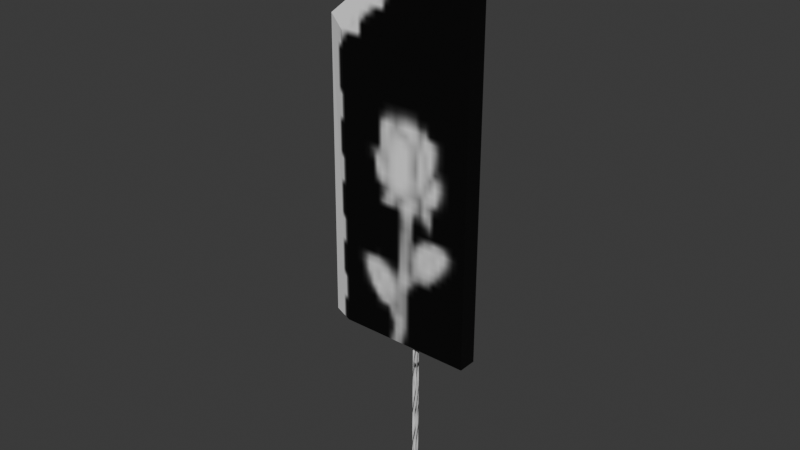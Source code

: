 # Source: GreatSword.blend  (saved by Blender 4.2.66; exported with 4.5.12 LTS)
import bpy
from mathutils import Matrix  # noqa: F401  (used for matrix-valued properties, if any)

bpy.ops.wm.read_factory_settings(use_empty=True)
scene = bpy.context.scene
scene.name = 'Scene'

# ---- collections
col_collection = bpy.data.collections.new('Collection'); scene.collection.children.link(col_collection)

# ---- images (referenced by path relative to the original .blend; pixels are not part of the script)
import os
ASSET_DIR = os.environ.get("B2B_ASSET_DIR", "")  # directory of the original .blend (textures are referenced by path, not embedded)
HERE = os.path.dirname(os.path.abspath(__file__))  # packed textures are extracted next to this script under _unpacked/

def load_image(name, relpath, width, height, colorspace="sRGB"):
    """Load a texture the original file referenced (path relative to the .blend, or extracted next to this script)."""
    p = next((c for c in (os.path.join(HERE, relpath), os.path.join(ASSET_DIR, relpath)) if relpath and os.path.exists(c)), "")
    if p:
        img = bpy.data.images.load(p, check_existing=True)
        img.name = name
    else:  # same state as the original file: an image datablock whose file is absent (Cycles renders it pink)
        img = bpy.data.images.new(name, width, height)
        img.source = "FILE"
        img.filepath = "//" + (relpath or name)
    img.colorspace_settings.name = colorspace
    return img
img_texture_png = load_image('texture.png', '_unpacked/texture.cca80b85.png', 64, 64, 'sRGB')

# ---- materials (node trees are filled in below, after node groups)
mat_material_000 = bpy.data.materials.new('Material_000')
mat_material_000.alpha_threshold = 0.0
mat_material_000.roughness = 0.5
mat_material_000.line_color = (0.0, 0.0, 0.0, 1.0)
mat_handle_001 = bpy.data.materials.new('Handle_001')

# ---- material node trees
mat_material_000.use_nodes = True; mat_material_000.node_tree.nodes.clear()
_N = mat_material_000.node_tree.nodes; _L = mat_material_000.node_tree.links
n0 = _N.new('ShaderNodeOutputMaterial'); n0.name = 'Material Output'; n0.location = (300, 300)
n1 = _N.new('ShaderNodeBsdfPrincipled'); n1.name = 'Principled BSDF'; n1.location = (10, 300)
n1.inputs[3].default_value = 1.45
n2 = _N.new('ShaderNodeTexImage'); n2.name = 'Image Texture'; n2.location = (-333, 259)
n2.image = img_texture_png
_L.new(n1.outputs[0], n0.inputs[0])
_L.new(n2.outputs[0], n1.inputs[0])
n0.is_active_output = True
mat_handle_001.use_nodes = True; mat_handle_001.node_tree.nodes.clear()
_N = mat_handle_001.node_tree.nodes; _L = mat_handle_001.node_tree.links
n0 = _N.new('ShaderNodeBsdfPrincipled'); n0.name = 'Principled BSDF'; n0.location = (10, 300)
n1 = _N.new('ShaderNodeOutputMaterial'); n1.name = 'Material Output'; n1.location = (300, 300)
n2 = _N.new('ShaderNodeTexImage'); n2.name = 'Image Texture'; n2.location = (-361, 240)
n2.image = img_texture_png
_L.new(n0.outputs[0], n1.inputs[0])
_L.new(n2.outputs[0], n0.inputs[0])
n1.is_active_output = True

# ---- world
world_world = bpy.data.worlds.new('World'); scene.world = world_world
world_world.use_nodes = True; world_world.node_tree.nodes.clear()
_N = world_world.node_tree.nodes; _L = world_world.node_tree.links
n0 = _N.new('ShaderNodeOutputWorld'); n0.name = 'World Output'; n0.location = (300, 300)
n1 = _N.new('ShaderNodeBackground'); n1.name = 'Background'; n1.location = (10, 300)
n1.inputs[0].default_value = (0.05088, 0.05088, 0.05088, 1.0)
_L.new(n1.outputs[0], n0.inputs[0])
n0.is_active_output = True
world_world.color = (0.05088, 0.05088, 0.05088)
world_world.sun_shadow_jitter_overblur = 0.0

# ---- meshes
me_cube_001 = bpy.data.meshes.new('Cube.001')
me_cube_001.from_pydata([(-1.0, -1.0, -83.46), (-1.0, -1.0, 6.666), (-1.0, 1.0, -83.46), (-1.0, 1.0, 6.666), (1.0, -1.0, -83.46), (1.0, -1.0, 6.666), (1.0, 1.0, -83.46), (1.0, 1.0, 6.666), (-38.09, -4.667, 6.149), (-38.09, -4.667, 150.8), (-38.09, 4.667, 6.149), (-38.09, 4.667, 150.8), (29.89, -4.667, 6.149), (29.89, -4.667, 204.6), (29.89, 4.667, 6.149), (29.89, 4.667, 204.6), (-49.42, 0.0, 6.149), (22.86, 0.0, 213.5), (-38.09, -4.667, 6.149), (-38.09, -4.667, 150.8), (-38.09, 4.667, 150.8), (-38.09, 4.667, 6.149), (29.89, 4.667, 204.6), (29.89, -4.667, 204.6), (-48.29, 0.0, 155.7), (22.86, 0.0, 213.5), (-49.42, 0.0, 6.149)], [], [(0, 1, 3, 2), (2, 3, 7, 6), (6, 7, 5, 4), (4, 5, 1, 0), (2, 6, 4, 0), (7, 3, 1, 5), (13, 15, 17), (10, 11, 15, 14), (14, 15, 13, 12), (12, 13, 9, 8), (10, 14, 12, 8), (10, 16, 26, 21), (11, 10, 21, 20), (10, 8, 16), (17, 15, 22, 25), (15, 11, 20, 22), (18, 19, 24, 26), (19, 23, 25, 24), (22, 20, 24, 25), (20, 21, 26, 24), (16, 8, 18, 26), (8, 9, 19, 18), (9, 13, 23, 19), (13, 17, 25, 23)])
me_cube_001.polygons.foreach_set('material_index', [1, 1, 1, 1, 1, 1, 0, 0, 0, 0, 0, 0, 0, 0, 0, 0, 0, 0, 0, 0, 0, 0, 0, 0])
_uv = me_cube_001.uv_layers.new(name='UVMap')
_uv.uv.foreach_set('vector', [0.9181, 0.8986, 0.9181, 0.1014, 0.6093, 0.1014, 0.6093, 0.8986, 0.9181, 0.8986, 0.9181, 0.1014, 0.6093, 0.1014, 0.6093, 0.8986, 0.6093, 0.8986, 0.6093, 0.1014, 0.9181, 0.1014, 0.9181, 0.8986, 0.6093, 0.8986, 0.6093, 0.1014, 0.9181, 0.1014, 0.9181, 0.8986, 0.9181, 0.4912, 0.6093, 0.4912, 0.6093, 0.5088, 0.9181, 0.5088, 0.6093, 0.4912, 0.9181, 0.4912, 0.9181, 0.5088, 0.6093, 0.5088, 0.02009, 0.9207, 0.02009, 0.9207, 0.06138, 0.9614, 0.4193, 0.01085, 0.4193, 0.674, 0.02009, 0.9207, 0.02009, 0.01085, 0.02009, 0.01085, 0.02009, 0.9207, 0.02009, 0.9207, 0.02009, 0.01085, 0.02009, 0.01085, 0.02009, 0.9207, 0.4193, 0.674, 0.4193, 0.01085, 0.4193, 0.01085, 0.02009, 0.01085, 0.02009, 0.01085, 0.4193, 0.01085, 0.4193, 0.01085, 0.4859, 0.01085, 0.4859, 0.01085, 0.4193, 0.01085, 0.4193, 0.674, 0.4193, 0.01085, 0.4193, 0.01085, 0.4193, 0.674, 0.4193, 0.01085, 0.4193, 0.01085, 0.4859, 0.01085, 0.06138, 0.9614, 0.02009, 0.9207, 0.02009, 0.9207, 0.06138, 0.9614, 0.02009, 0.9207, 0.4193, 0.674, 0.4193, 0.674, 0.02009, 0.9207, 0.4193, 0.01085, 0.4193, 0.674, 0.4792, 0.6967, 0.4859, 0.01085, 0.4193, 0.674, 0.02009, 0.9207, 0.06138, 0.9614, 0.4792, 0.6967, 0.02009, 0.9207, 0.4193, 0.674, 0.4792, 0.6967, 0.06138, 0.9614, 0.4193, 0.674, 0.4193, 0.01085, 0.4859, 0.01085, 0.4792, 0.6967, 0.4859, 0.01085, 0.4193, 0.01085, 0.4193, 0.01085, 0.4859, 0.01085, 0.4193, 0.01085, 0.4193, 0.674, 0.4193, 0.674, 0.4193, 0.01085, 0.4193, 0.674, 0.02009, 0.9207, 0.02009, 0.9207, 0.4193, 0.674, 0.02009, 0.9207, 0.06138, 0.9614, 0.06138, 0.9614, 0.02009, 0.9207])
me_cube_001.materials.append(mat_material_000)
me_cube_001.materials.append(mat_handle_001)
me_cube_001.update()

# ---- objects
ob_cube = bpy.data.objects.new('Cube', me_cube_001)
ob_armature = bpy.data.objects.new('Armature', None)
ob_bone_000 = bpy.data.objects.new('Bone.000', None)
ob_bone_001 = bpy.data.objects.new('Bone.001', None)
ob_bone_002 = bpy.data.objects.new('Bone.002', None)
ob_bone_003 = bpy.data.objects.new('Bone.003', None)

# ---- transforms, parenting, visibility, modifiers, constraints
ob_cube.location = (0.0, 0.0, 0.0)
_vg = ob_cube.vertex_groups.new(name='WP-00.001')
ob_armature.location = (0.0, 0.0, 0.0)
ob_bone_000.parent = ob_armature
ob_bone_000.location = (0.0, 0.0, 0.0)
ob_bone_000.show_bounds = True
ob_bone_000.show_wire = True
ob_bone_000.show_in_front = True
ob_bone_001.parent = ob_bone_000
ob_bone_001.location = (0.0, 0.0, 0.0)
ob_bone_001.show_bounds = True
ob_bone_001.show_wire = True
ob_bone_001.show_in_front = True
ob_bone_002.parent = ob_bone_001
ob_bone_002.location = (0.0, 7.912e-06, 224.6)
ob_bone_002.show_bounds = True
ob_bone_002.show_wire = True
ob_bone_002.show_in_front = True
ob_bone_003.parent = ob_bone_001
ob_bone_003.location = (0.0, 0.0, 0.0)
ob_bone_003.show_bounds = True
ob_bone_003.show_wire = True
ob_bone_003.show_in_front = True

# ---- collection membership
col_collection.objects.link(ob_cube)
col_collection.objects.link(ob_armature)
col_collection.objects.link(ob_bone_000)
col_collection.objects.link(ob_bone_001)
col_collection.objects.link(ob_bone_002)
col_collection.objects.link(ob_bone_003)

# ---- scene / render settings (as saved in the file)
scene.frame_start = 1; scene.frame_end = 250; scene.frame_set(1)
scene.render.engine = 'CYCLES'
bpy.context.view_layer.update()

# ---- added for rendering (the .blend has no active camera and no usable light): camera, sun
cam_auto = bpy.data.cameras.new('AutoCamera')
cam_auto.lens = 50.0
cam_auto.sensor_width = 36.0
cam_auto.clip_end = 4992.87
ob_auto_camera = bpy.data.objects.new('AutoCamera', cam_auto)
scene.collection.objects.link(ob_auto_camera)
ob_auto_camera.location = (274.733, -341.394, 292.602)
ob_auto_camera.rotation_euler = (1.09748, -7.21219e-08, 0.694738)
scene.camera = ob_auto_camera
light_auto_sun = bpy.data.lights.new('AutoSun', 'SUN')
light_auto_sun.energy = 3.0
light_auto_sun.angle = 0.0523599
ob_auto_sun = bpy.data.objects.new('AutoSun', light_auto_sun)
scene.collection.objects.link(ob_auto_sun)
ob_auto_sun.rotation_euler = (0.872665, 0.174533, 0.523599)
bpy.context.view_layer.update()

